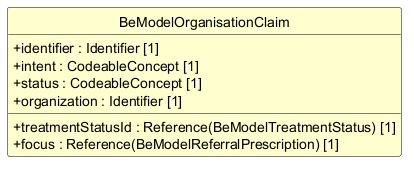

The diagram above was rendered by PlantUML. Its source (embedded in the PNG):
@startuml
skinparam shadowing false
skinparam classAttributeIconSize 0
skinparam linetype ortho
skinparam class {
  BackgroundColor #FEFECE
  BorderColor #000000
  ArrowColor #000000
  FontStyle bold
  AttributeFontStyle normal
}
hide circle
hide empty members

class "BeModelOrganisationClaim" as BeModelOrganisationClaim {
  +identifier : Identifier [1]
  +intent : CodeableConcept [1]
  +status : CodeableConcept [1]
  +treatmentStatusId : Reference(BeModelTreatmentStatus) [1]
  +focus : Reference(BeModelReferralPrescription) [1]
  +organization : Identifier [1]
}

@enduml